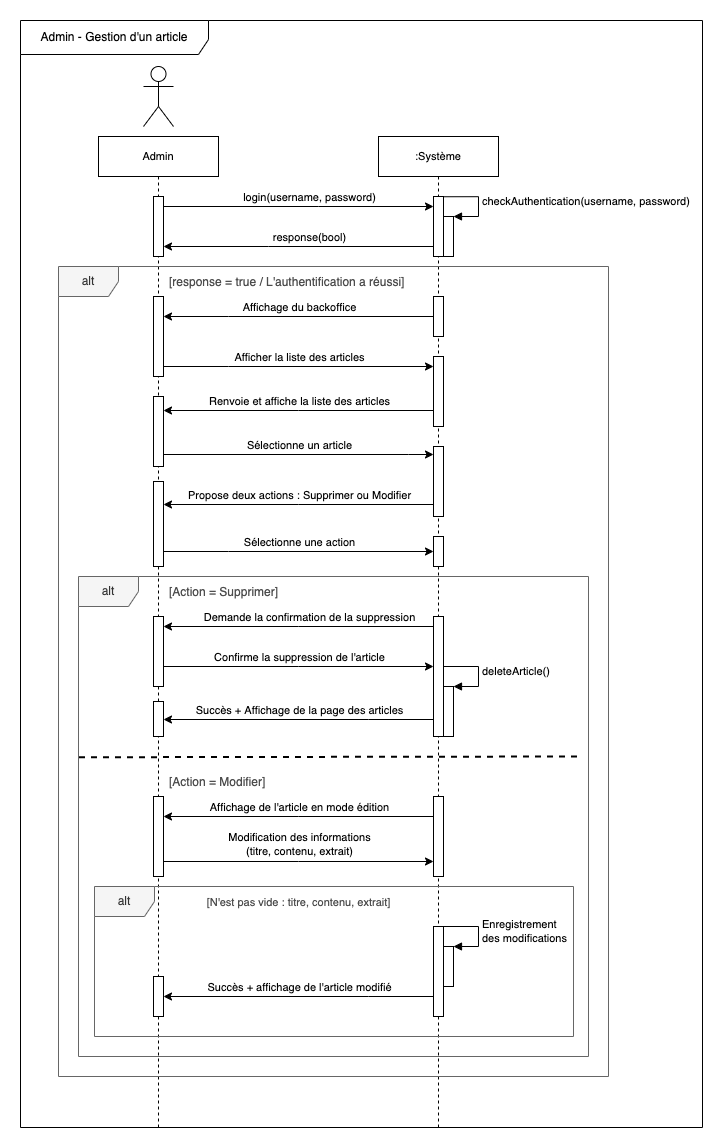

The diagram above was exported from draw.io. Its source (the exported page's mxGraphModel, read from the mxfile embedded in the PNG):
<mxGraphModel dx="786" dy="580" grid="0" gridSize="10" guides="1" tooltips="1" connect="1" arrows="1" fold="1" page="1" pageScale="1" pageWidth="827" pageHeight="1169" math="0" shadow="0">
  <root>
    <mxCell id="h1IwGHmbTDUzfrE7ecqZ-0" />
    <mxCell id="h1IwGHmbTDUzfrE7ecqZ-1" parent="h1IwGHmbTDUzfrE7ecqZ-0" />
    <mxCell id="0_Kz5Sr7ssI-2ckO_Xxj-0" value="Admin - Gestion d'un article" style="shape=umlFrame;whiteSpace=wrap;html=1;width=188;height=34;" parent="h1IwGHmbTDUzfrE7ecqZ-1" vertex="1">
      <mxGeometry x="102" y="4" width="682" height="1107" as="geometry" />
    </mxCell>
    <mxCell id="rw4zc23wFmyEv0vPz-Qm-12" value="alt" style="shape=umlFrame;whiteSpace=wrap;html=1;fillColor=#f5f5f5;fontColor=#333333;strokeColor=#666666;" parent="h1IwGHmbTDUzfrE7ecqZ-1" vertex="1">
      <mxGeometry x="160" y="560" width="510" height="480" as="geometry" />
    </mxCell>
    <mxCell id="dEAw-ASAU7rHYk3_GZ4G-0" value="Admin" style="shape=umlLifeline;perimeter=lifelinePerimeter;whiteSpace=wrap;html=1;container=1;collapsible=0;recursiveResize=0;outlineConnect=0;fontSize=11;" parent="h1IwGHmbTDUzfrE7ecqZ-1" vertex="1">
      <mxGeometry x="180" y="120" width="120" height="991" as="geometry" />
    </mxCell>
    <mxCell id="AX5NlxHOEO-2EceFyJ1b-0" value="" style="html=1;points=[];perimeter=orthogonalPerimeter;rounded=0;fontSize=11;" parent="dEAw-ASAU7rHYk3_GZ4G-0" vertex="1">
      <mxGeometry x="55" y="60" width="10" height="60" as="geometry" />
    </mxCell>
    <mxCell id="Vk5yoh8FIhIKukgLN9_M-0" value=":Système" style="shape=umlLifeline;perimeter=lifelinePerimeter;whiteSpace=wrap;html=1;container=1;collapsible=0;recursiveResize=0;outlineConnect=0;rounded=0;fontSize=11;" parent="h1IwGHmbTDUzfrE7ecqZ-1" vertex="1">
      <mxGeometry x="460" y="120" width="120" height="991" as="geometry" />
    </mxCell>
    <mxCell id="AX5NlxHOEO-2EceFyJ1b-1" value="" style="html=1;points=[];perimeter=orthogonalPerimeter;rounded=0;fontSize=11;" parent="Vk5yoh8FIhIKukgLN9_M-0" vertex="1">
      <mxGeometry x="55" y="60" width="10" height="60" as="geometry" />
    </mxCell>
    <mxCell id="snxoRp0qEuPoxW6eZDae-0" value="" style="html=1;points=[];perimeter=orthogonalPerimeter;rounded=0;fontSize=11;" parent="Vk5yoh8FIhIKukgLN9_M-0" vertex="1">
      <mxGeometry x="65" y="80" width="10" height="40" as="geometry" />
    </mxCell>
    <mxCell id="snxoRp0qEuPoxW6eZDae-1" value="checkAuthentication(username, password)" style="edgeStyle=orthogonalEdgeStyle;html=1;align=left;spacingLeft=2;endArrow=block;rounded=0;entryX=1;entryY=0;fontSize=11;exitX=0.964;exitY=0.004;exitDx=0;exitDy=0;exitPerimeter=0;" parent="Vk5yoh8FIhIKukgLN9_M-0" source="AX5NlxHOEO-2EceFyJ1b-1" target="snxoRp0qEuPoxW6eZDae-0" edge="1">
      <mxGeometry relative="1" as="geometry">
        <mxPoint x="70" y="60" as="sourcePoint" />
        <Array as="points">
          <mxPoint x="100" y="60" />
          <mxPoint x="100" y="80" />
        </Array>
      </mxGeometry>
    </mxCell>
    <mxCell id="q0OyG5RjJMxf5VR4zDLF-0" value="" style="shape=umlActor;verticalLabelPosition=bottom;verticalAlign=top;html=1;rounded=0;fontSize=11;" parent="h1IwGHmbTDUzfrE7ecqZ-1" vertex="1">
      <mxGeometry x="225" y="50" width="30" height="60" as="geometry" />
    </mxCell>
    <mxCell id="s1B3b-1GZzsVYyXZJJCA-0" style="edgeStyle=orthogonalEdgeStyle;rounded=0;orthogonalLoop=1;jettySize=auto;html=1;fontSize=11;" parent="h1IwGHmbTDUzfrE7ecqZ-1" source="AX5NlxHOEO-2EceFyJ1b-0" target="AX5NlxHOEO-2EceFyJ1b-1" edge="1">
      <mxGeometry relative="1" as="geometry">
        <Array as="points">
          <mxPoint x="400" y="190" />
          <mxPoint x="400" y="190" />
        </Array>
      </mxGeometry>
    </mxCell>
    <mxCell id="s1B3b-1GZzsVYyXZJJCA-1" value="login(username, password)" style="edgeLabel;html=1;align=center;verticalAlign=middle;resizable=0;points=[];fontSize=11;" parent="s1B3b-1GZzsVYyXZJJCA-0" vertex="1" connectable="0">
      <mxGeometry x="0.1353" relative="1" as="geometry">
        <mxPoint x="-8" y="-10" as="offset" />
      </mxGeometry>
    </mxCell>
    <mxCell id="vmzXyIxHHGv_xnaDHg9a-0" value="alt" style="shape=umlFrame;whiteSpace=wrap;html=1;sketch=0;fillColor=#f5f5f5;strokeColor=#666666;fontColor=#333333;" parent="h1IwGHmbTDUzfrE7ecqZ-1" vertex="1">
      <mxGeometry x="140" y="250" width="550" height="810" as="geometry" />
    </mxCell>
    <mxCell id="2Y-vkdjRuje5UgigEpRV-0" style="edgeStyle=orthogonalEdgeStyle;rounded=0;orthogonalLoop=1;jettySize=auto;html=1;fontSize=11;" parent="h1IwGHmbTDUzfrE7ecqZ-1" source="AX5NlxHOEO-2EceFyJ1b-1" target="AX5NlxHOEO-2EceFyJ1b-0" edge="1">
      <mxGeometry relative="1" as="geometry">
        <Array as="points">
          <mxPoint x="350" y="230" />
          <mxPoint x="350" y="230" />
        </Array>
      </mxGeometry>
    </mxCell>
    <mxCell id="2Y-vkdjRuje5UgigEpRV-1" value="response(bool)" style="edgeLabel;html=1;align=center;verticalAlign=middle;resizable=0;points=[];fontSize=11;" parent="2Y-vkdjRuje5UgigEpRV-0" vertex="1" connectable="0">
      <mxGeometry x="0.1932" relative="1" as="geometry">
        <mxPoint x="36" y="-10" as="offset" />
      </mxGeometry>
    </mxCell>
    <mxCell id="W1ZbRXvbOgDTGe8ZN24Z-0" value="[response = true / L'authentification a réussi]" style="text;align=left;verticalAlign=middle;spacingLeft=4;spacingRight=4;overflow=hidden;points=[[0,0.5],[1,0.5]];portConstraint=eastwest;rotatable=0;fontColor=#4D4D4D;" parent="h1IwGHmbTDUzfrE7ecqZ-1" vertex="1">
      <mxGeometry x="245" y="250" width="270" height="30" as="geometry" />
    </mxCell>
    <mxCell id="rrIljZP5RoeQPH4WBPV3-2" style="edgeStyle=orthogonalEdgeStyle;rounded=0;orthogonalLoop=1;jettySize=auto;html=1;fontSize=11;" parent="h1IwGHmbTDUzfrE7ecqZ-1" source="rrIljZP5RoeQPH4WBPV3-0" target="rrIljZP5RoeQPH4WBPV3-1" edge="1">
      <mxGeometry relative="1" as="geometry">
        <Array as="points">
          <mxPoint x="310" y="300" />
          <mxPoint x="310" y="300" />
        </Array>
      </mxGeometry>
    </mxCell>
    <mxCell id="rrIljZP5RoeQPH4WBPV3-3" value="Affichage du backoffice" style="edgeLabel;html=1;align=center;verticalAlign=middle;resizable=0;points=[];fontSize=11;" parent="rrIljZP5RoeQPH4WBPV3-2" vertex="1" connectable="0">
      <mxGeometry x="0.2899" relative="1" as="geometry">
        <mxPoint x="39" y="-10" as="offset" />
      </mxGeometry>
    </mxCell>
    <mxCell id="rrIljZP5RoeQPH4WBPV3-0" value="" style="html=1;points=[];perimeter=orthogonalPerimeter;rounded=0;fontSize=11;" parent="h1IwGHmbTDUzfrE7ecqZ-1" vertex="1">
      <mxGeometry x="515" y="280" width="10" height="40" as="geometry" />
    </mxCell>
    <mxCell id="rw4zc23wFmyEv0vPz-Qm-1" style="edgeStyle=orthogonalEdgeStyle;rounded=0;orthogonalLoop=1;jettySize=auto;html=1;fontSize=11;" parent="h1IwGHmbTDUzfrE7ecqZ-1" source="rrIljZP5RoeQPH4WBPV3-1" target="rw4zc23wFmyEv0vPz-Qm-0" edge="1">
      <mxGeometry relative="1" as="geometry">
        <Array as="points">
          <mxPoint x="310" y="350" />
          <mxPoint x="310" y="350" />
        </Array>
      </mxGeometry>
    </mxCell>
    <mxCell id="rw4zc23wFmyEv0vPz-Qm-2" value="Afficher la liste des articles" style="edgeLabel;html=1;align=center;verticalAlign=middle;resizable=0;points=[];fontSize=11;" parent="rw4zc23wFmyEv0vPz-Qm-1" vertex="1" connectable="0">
      <mxGeometry x="0.0902" y="2" relative="1" as="geometry">
        <mxPoint x="-12" y="-8" as="offset" />
      </mxGeometry>
    </mxCell>
    <mxCell id="rrIljZP5RoeQPH4WBPV3-1" value="" style="html=1;points=[];perimeter=orthogonalPerimeter;rounded=0;fontSize=11;" parent="h1IwGHmbTDUzfrE7ecqZ-1" vertex="1">
      <mxGeometry x="235" y="280" width="10" height="80" as="geometry" />
    </mxCell>
    <mxCell id="rw4zc23wFmyEv0vPz-Qm-4" style="edgeStyle=orthogonalEdgeStyle;rounded=0;orthogonalLoop=1;jettySize=auto;html=1;fontSize=11;" parent="h1IwGHmbTDUzfrE7ecqZ-1" edge="1">
      <mxGeometry relative="1" as="geometry">
        <mxPoint x="515" y="394.0000000000002" as="sourcePoint" />
        <mxPoint x="245" y="394.0000000000002" as="targetPoint" />
        <Array as="points">
          <mxPoint x="380" y="394" />
          <mxPoint x="380" y="394" />
        </Array>
      </mxGeometry>
    </mxCell>
    <mxCell id="rw4zc23wFmyEv0vPz-Qm-5" value="Renvoie et affiche la liste des articles" style="edgeLabel;html=1;align=center;verticalAlign=middle;resizable=0;points=[];fontSize=11;" parent="rw4zc23wFmyEv0vPz-Qm-4" vertex="1" connectable="0">
      <mxGeometry x="0.2677" relative="1" as="geometry">
        <mxPoint x="36" y="-10" as="offset" />
      </mxGeometry>
    </mxCell>
    <mxCell id="rw4zc23wFmyEv0vPz-Qm-0" value="" style="html=1;points=[];perimeter=orthogonalPerimeter;rounded=0;fontSize=11;" parent="h1IwGHmbTDUzfrE7ecqZ-1" vertex="1">
      <mxGeometry x="515" y="340" width="10" height="70" as="geometry" />
    </mxCell>
    <mxCell id="rw4zc23wFmyEv0vPz-Qm-7" style="edgeStyle=orthogonalEdgeStyle;rounded=0;orthogonalLoop=1;jettySize=auto;html=1;fontSize=11;" parent="h1IwGHmbTDUzfrE7ecqZ-1" edge="1">
      <mxGeometry relative="1" as="geometry">
        <mxPoint x="245" y="438.0000000000002" as="sourcePoint" />
        <mxPoint x="515" y="438.0000000000002" as="targetPoint" />
        <Array as="points">
          <mxPoint x="490" y="438" />
          <mxPoint x="490" y="438" />
        </Array>
      </mxGeometry>
    </mxCell>
    <mxCell id="rw4zc23wFmyEv0vPz-Qm-8" value="Sélectionne un article" style="edgeLabel;html=1;align=center;verticalAlign=middle;resizable=0;points=[];fontSize=11;" parent="rw4zc23wFmyEv0vPz-Qm-7" vertex="1" connectable="0">
      <mxGeometry x="0.1358" y="2" relative="1" as="geometry">
        <mxPoint x="-18" y="-8" as="offset" />
      </mxGeometry>
    </mxCell>
    <mxCell id="rw4zc23wFmyEv0vPz-Qm-3" value="" style="html=1;points=[];perimeter=orthogonalPerimeter;rounded=0;fontSize=11;" parent="h1IwGHmbTDUzfrE7ecqZ-1" vertex="1">
      <mxGeometry x="235" y="380" width="10" height="70" as="geometry" />
    </mxCell>
    <mxCell id="rw4zc23wFmyEv0vPz-Qm-10" style="edgeStyle=orthogonalEdgeStyle;rounded=0;orthogonalLoop=1;jettySize=auto;html=1;fontSize=11;" parent="h1IwGHmbTDUzfrE7ecqZ-1" edge="1">
      <mxGeometry relative="1" as="geometry">
        <mxPoint x="515" y="488.0000000000002" as="sourcePoint" />
        <mxPoint x="245" y="488.0000000000002" as="targetPoint" />
        <Array as="points">
          <mxPoint x="380" y="488" />
          <mxPoint x="380" y="488" />
        </Array>
      </mxGeometry>
    </mxCell>
    <mxCell id="rw4zc23wFmyEv0vPz-Qm-11" value="Propose deux actions : Supprimer ou Modifier" style="edgeLabel;html=1;align=center;verticalAlign=middle;resizable=0;points=[];fontSize=11;" parent="rw4zc23wFmyEv0vPz-Qm-10" vertex="1" connectable="0">
      <mxGeometry x="-0.1407" relative="1" as="geometry">
        <mxPoint x="-19" y="-10" as="offset" />
      </mxGeometry>
    </mxCell>
    <mxCell id="rw4zc23wFmyEv0vPz-Qm-6" value="" style="html=1;points=[];perimeter=orthogonalPerimeter;rounded=0;fontSize=11;" parent="h1IwGHmbTDUzfrE7ecqZ-1" vertex="1">
      <mxGeometry x="515" y="430" width="10" height="70" as="geometry" />
    </mxCell>
    <mxCell id="eszpiCeaba41rMOl2YiC-2" style="edgeStyle=orthogonalEdgeStyle;rounded=0;orthogonalLoop=1;jettySize=auto;html=1;fontSize=11;" parent="h1IwGHmbTDUzfrE7ecqZ-1" source="rw4zc23wFmyEv0vPz-Qm-9" target="eszpiCeaba41rMOl2YiC-1" edge="1">
      <mxGeometry relative="1" as="geometry">
        <Array as="points">
          <mxPoint x="310" y="535" />
          <mxPoint x="310" y="535" />
        </Array>
      </mxGeometry>
    </mxCell>
    <mxCell id="eszpiCeaba41rMOl2YiC-3" value="Sélectionne une action" style="edgeLabel;html=1;align=center;verticalAlign=middle;resizable=0;points=[];fontSize=11;" parent="eszpiCeaba41rMOl2YiC-2" vertex="1" connectable="0">
      <mxGeometry x="0.13" relative="1" as="geometry">
        <mxPoint x="-18" y="-10" as="offset" />
      </mxGeometry>
    </mxCell>
    <mxCell id="rw4zc23wFmyEv0vPz-Qm-9" value="" style="html=1;points=[];perimeter=orthogonalPerimeter;rounded=0;fontSize=11;" parent="h1IwGHmbTDUzfrE7ecqZ-1" vertex="1">
      <mxGeometry x="235" y="465" width="10" height="85" as="geometry" />
    </mxCell>
    <mxCell id="zkqk-zME-Huk908RWRWd-0" value="[Action = Supprimer]" style="text;align=left;verticalAlign=middle;spacingLeft=4;spacingRight=4;overflow=hidden;points=[[0,0.5],[1,0.5]];portConstraint=eastwest;rotatable=0;fontColor=#4D4D4D;" parent="h1IwGHmbTDUzfrE7ecqZ-1" vertex="1">
      <mxGeometry x="245" y="560" width="270" height="30" as="geometry" />
    </mxCell>
    <mxCell id="zkqk-zME-Huk908RWRWd-1" value="[Action = Modifier]" style="text;align=left;verticalAlign=middle;spacingLeft=4;spacingRight=4;overflow=hidden;points=[[0,0.5],[1,0.5]];portConstraint=eastwest;rotatable=0;fontColor=#4D4D4D;" parent="h1IwGHmbTDUzfrE7ecqZ-1" vertex="1">
      <mxGeometry x="245" y="750" width="270" height="30" as="geometry" />
    </mxCell>
    <mxCell id="eszpiCeaba41rMOl2YiC-0" value="" style="endArrow=none;dashed=1;endFill=0;endSize=12;html=1;rounded=0;fontColor=#000000;strokeColor=default;strokeWidth=2;" parent="h1IwGHmbTDUzfrE7ecqZ-1" edge="1">
      <mxGeometry width="160" relative="1" as="geometry">
        <mxPoint x="160.5" y="740.75" as="sourcePoint" />
        <mxPoint x="660" y="740" as="targetPoint" />
      </mxGeometry>
    </mxCell>
    <mxCell id="eszpiCeaba41rMOl2YiC-1" value="" style="html=1;points=[];perimeter=orthogonalPerimeter;rounded=0;fontSize=11;" parent="h1IwGHmbTDUzfrE7ecqZ-1" vertex="1">
      <mxGeometry x="515" y="520" width="10" height="30" as="geometry" />
    </mxCell>
    <mxCell id="eszpiCeaba41rMOl2YiC-8" style="edgeStyle=orthogonalEdgeStyle;rounded=0;orthogonalLoop=1;jettySize=auto;html=1;fontSize=11;" parent="h1IwGHmbTDUzfrE7ecqZ-1" source="eszpiCeaba41rMOl2YiC-4" target="eszpiCeaba41rMOl2YiC-5" edge="1">
      <mxGeometry relative="1" as="geometry">
        <Array as="points">
          <mxPoint x="380" y="650" />
          <mxPoint x="380" y="650" />
        </Array>
      </mxGeometry>
    </mxCell>
    <mxCell id="eszpiCeaba41rMOl2YiC-9" value="Confirme la suppression de l'article" style="edgeLabel;html=1;align=center;verticalAlign=middle;resizable=0;points=[];fontSize=11;" parent="eszpiCeaba41rMOl2YiC-8" vertex="1" connectable="0">
      <mxGeometry x="0.1872" relative="1" as="geometry">
        <mxPoint x="-25" y="-10" as="offset" />
      </mxGeometry>
    </mxCell>
    <mxCell id="eszpiCeaba41rMOl2YiC-4" value="" style="html=1;points=[];perimeter=orthogonalPerimeter;rounded=0;sketch=0;fontSize=11;" parent="h1IwGHmbTDUzfrE7ecqZ-1" vertex="1">
      <mxGeometry x="235" y="600" width="10" height="70" as="geometry" />
    </mxCell>
    <mxCell id="eszpiCeaba41rMOl2YiC-6" style="edgeStyle=orthogonalEdgeStyle;rounded=0;orthogonalLoop=1;jettySize=auto;html=1;fontSize=11;" parent="h1IwGHmbTDUzfrE7ecqZ-1" source="eszpiCeaba41rMOl2YiC-5" target="eszpiCeaba41rMOl2YiC-4" edge="1">
      <mxGeometry relative="1" as="geometry">
        <Array as="points">
          <mxPoint x="380" y="610" />
          <mxPoint x="380" y="610" />
        </Array>
      </mxGeometry>
    </mxCell>
    <mxCell id="eszpiCeaba41rMOl2YiC-7" value="Demande la confirmation de la suppression" style="edgeLabel;html=1;align=center;verticalAlign=middle;resizable=0;points=[];fontSize=11;" parent="eszpiCeaba41rMOl2YiC-6" vertex="1" connectable="0">
      <mxGeometry x="-0.13" relative="1" as="geometry">
        <mxPoint x="-8" y="-10" as="offset" />
      </mxGeometry>
    </mxCell>
    <mxCell id="eszpiCeaba41rMOl2YiC-13" style="edgeStyle=orthogonalEdgeStyle;rounded=0;orthogonalLoop=1;jettySize=auto;html=1;fontSize=11;" parent="h1IwGHmbTDUzfrE7ecqZ-1" source="eszpiCeaba41rMOl2YiC-5" target="eszpiCeaba41rMOl2YiC-12" edge="1">
      <mxGeometry relative="1" as="geometry">
        <Array as="points">
          <mxPoint x="450" y="703" />
          <mxPoint x="450" y="703" />
        </Array>
      </mxGeometry>
    </mxCell>
    <mxCell id="eszpiCeaba41rMOl2YiC-14" value="Succès + Affichage de la page des articles" style="edgeLabel;html=1;align=center;verticalAlign=middle;resizable=0;points=[];fontSize=11;" parent="eszpiCeaba41rMOl2YiC-13" vertex="1" connectable="0">
      <mxGeometry x="-0.2175" y="-1" relative="1" as="geometry">
        <mxPoint x="-29" y="-9" as="offset" />
      </mxGeometry>
    </mxCell>
    <mxCell id="eszpiCeaba41rMOl2YiC-5" value="" style="html=1;points=[];perimeter=orthogonalPerimeter;rounded=0;sketch=0;fontSize=11;" parent="h1IwGHmbTDUzfrE7ecqZ-1" vertex="1">
      <mxGeometry x="515" y="600" width="10" height="120" as="geometry" />
    </mxCell>
    <mxCell id="eszpiCeaba41rMOl2YiC-10" value="" style="html=1;points=[];perimeter=orthogonalPerimeter;rounded=0;sketch=0;fontSize=11;" parent="h1IwGHmbTDUzfrE7ecqZ-1" vertex="1">
      <mxGeometry x="525" y="670" width="10" height="50" as="geometry" />
    </mxCell>
    <mxCell id="eszpiCeaba41rMOl2YiC-11" value="deleteArticle()" style="edgeStyle=orthogonalEdgeStyle;html=1;align=left;spacingLeft=2;endArrow=block;rounded=0;entryX=1;entryY=0;fontSize=11;" parent="h1IwGHmbTDUzfrE7ecqZ-1" source="eszpiCeaba41rMOl2YiC-5" target="eszpiCeaba41rMOl2YiC-10" edge="1">
      <mxGeometry relative="1" as="geometry">
        <mxPoint x="530" y="650" as="sourcePoint" />
        <Array as="points">
          <mxPoint x="560" y="650" />
          <mxPoint x="560" y="670" />
        </Array>
      </mxGeometry>
    </mxCell>
    <mxCell id="eszpiCeaba41rMOl2YiC-12" value="" style="html=1;points=[];perimeter=orthogonalPerimeter;rounded=0;sketch=0;fontSize=11;" parent="h1IwGHmbTDUzfrE7ecqZ-1" vertex="1">
      <mxGeometry x="235" y="685" width="10" height="35" as="geometry" />
    </mxCell>
    <mxCell id="eszpiCeaba41rMOl2YiC-18" style="edgeStyle=orthogonalEdgeStyle;rounded=0;orthogonalLoop=1;jettySize=auto;html=1;fontSize=11;" parent="h1IwGHmbTDUzfrE7ecqZ-1" source="eszpiCeaba41rMOl2YiC-15" target="eszpiCeaba41rMOl2YiC-16" edge="1">
      <mxGeometry relative="1" as="geometry">
        <Array as="points">
          <mxPoint x="380" y="800" />
          <mxPoint x="380" y="800" />
        </Array>
      </mxGeometry>
    </mxCell>
    <mxCell id="eszpiCeaba41rMOl2YiC-19" value="Affichage de l'article en mode édition" style="edgeLabel;html=1;align=center;verticalAlign=middle;resizable=0;points=[];fontSize=11;" parent="eszpiCeaba41rMOl2YiC-18" vertex="1" connectable="0">
      <mxGeometry x="0.1619" y="1" relative="1" as="geometry">
        <mxPoint x="22" y="-11" as="offset" />
      </mxGeometry>
    </mxCell>
    <mxCell id="eszpiCeaba41rMOl2YiC-15" value="" style="html=1;points=[];perimeter=orthogonalPerimeter;rounded=0;sketch=0;fontSize=11;" parent="h1IwGHmbTDUzfrE7ecqZ-1" vertex="1">
      <mxGeometry x="515" y="780" width="10" height="80" as="geometry" />
    </mxCell>
    <mxCell id="jtw41MelGCCK9cGgjHAN-0" style="edgeStyle=orthogonalEdgeStyle;rounded=0;orthogonalLoop=1;jettySize=auto;html=1;fontSize=11;" parent="h1IwGHmbTDUzfrE7ecqZ-1" edge="1">
      <mxGeometry relative="1" as="geometry">
        <mxPoint x="245" y="845.0000000000002" as="sourcePoint" />
        <mxPoint x="515" y="845.0000000000002" as="targetPoint" />
        <Array as="points">
          <mxPoint x="380" y="845" />
          <mxPoint x="380" y="845" />
        </Array>
      </mxGeometry>
    </mxCell>
    <mxCell id="jtw41MelGCCK9cGgjHAN-1" value="Modification des informations&lt;br&gt;(titre, contenu, extrait)" style="edgeLabel;html=1;align=center;verticalAlign=middle;resizable=0;points=[];fontSize=11;" parent="jtw41MelGCCK9cGgjHAN-0" vertex="1" connectable="0">
      <mxGeometry x="0.1767" relative="1" as="geometry">
        <mxPoint x="-24" y="-18" as="offset" />
      </mxGeometry>
    </mxCell>
    <mxCell id="eszpiCeaba41rMOl2YiC-16" value="" style="html=1;points=[];perimeter=orthogonalPerimeter;rounded=0;sketch=0;fontSize=11;" parent="h1IwGHmbTDUzfrE7ecqZ-1" vertex="1">
      <mxGeometry x="235" y="780" width="10" height="80" as="geometry" />
    </mxCell>
    <mxCell id="jtw41MelGCCK9cGgjHAN-2" value="alt" style="shape=umlFrame;whiteSpace=wrap;html=1;fillColor=#f5f5f5;fontColor=#333333;strokeColor=#666666;" parent="h1IwGHmbTDUzfrE7ecqZ-1" vertex="1">
      <mxGeometry x="176" y="870" width="479" height="150" as="geometry" />
    </mxCell>
    <mxCell id="UP7q9PWHwJSDiq_tYRmf-0" value="[N'est pas vide : titre, contenu, extrait]" style="text;align=center;verticalAlign=middle;spacingLeft=4;spacingRight=4;overflow=hidden;points=[[0,0.5],[1,0.5]];portConstraint=eastwest;rotatable=0;fontColor=#4D4D4D;fontSize=11;" parent="h1IwGHmbTDUzfrE7ecqZ-1" vertex="1">
      <mxGeometry x="241" y="870" width="279" height="30" as="geometry" />
    </mxCell>
    <mxCell id="WSyM8yH6SuSc8Ls3uuBC-2" style="edgeStyle=orthogonalEdgeStyle;rounded=0;orthogonalLoop=1;jettySize=auto;html=1;fontSize=11;" parent="h1IwGHmbTDUzfrE7ecqZ-1" source="WSyM8yH6SuSc8Ls3uuBC-0" target="WSyM8yH6SuSc8Ls3uuBC-1" edge="1">
      <mxGeometry relative="1" as="geometry">
        <Array as="points">
          <mxPoint x="450" y="980" />
          <mxPoint x="450" y="980" />
        </Array>
      </mxGeometry>
    </mxCell>
    <mxCell id="WSyM8yH6SuSc8Ls3uuBC-3" value="Succès + affichage de l'article modifié" style="edgeLabel;html=1;align=center;verticalAlign=middle;resizable=0;points=[];fontSize=11;" parent="WSyM8yH6SuSc8Ls3uuBC-2" vertex="1" connectable="0">
      <mxGeometry x="0.109" relative="1" as="geometry">
        <mxPoint x="15" y="-10" as="offset" />
      </mxGeometry>
    </mxCell>
    <mxCell id="WSyM8yH6SuSc8Ls3uuBC-0" value="" style="html=1;points=[];perimeter=orthogonalPerimeter;rounded=0;sketch=0;fontSize=11;" parent="h1IwGHmbTDUzfrE7ecqZ-1" vertex="1">
      <mxGeometry x="515" y="910" width="10" height="90" as="geometry" />
    </mxCell>
    <mxCell id="WSyM8yH6SuSc8Ls3uuBC-1" value="" style="html=1;points=[];perimeter=orthogonalPerimeter;rounded=0;sketch=0;fontSize=11;" parent="h1IwGHmbTDUzfrE7ecqZ-1" vertex="1">
      <mxGeometry x="235" y="960" width="10" height="40" as="geometry" />
    </mxCell>
    <mxCell id="ndToLYWuTPQkFR6baoeN-0" value="" style="html=1;points=[];perimeter=orthogonalPerimeter;rounded=0;sketch=0;fontSize=11;" parent="h1IwGHmbTDUzfrE7ecqZ-1" vertex="1">
      <mxGeometry x="525" y="930" width="10" height="40" as="geometry" />
    </mxCell>
    <mxCell id="ndToLYWuTPQkFR6baoeN-1" value="Enregistrement &lt;br&gt;des modifications" style="edgeStyle=orthogonalEdgeStyle;html=1;align=left;spacingLeft=2;endArrow=block;rounded=0;entryX=1;entryY=0;fontSize=11;" parent="h1IwGHmbTDUzfrE7ecqZ-1" source="WSyM8yH6SuSc8Ls3uuBC-0" target="ndToLYWuTPQkFR6baoeN-0" edge="1">
      <mxGeometry relative="1" as="geometry">
        <mxPoint x="530" y="910" as="sourcePoint" />
        <Array as="points">
          <mxPoint x="560" y="910" />
          <mxPoint x="560" y="930" />
        </Array>
      </mxGeometry>
    </mxCell>
  </root>
</mxGraphModel>